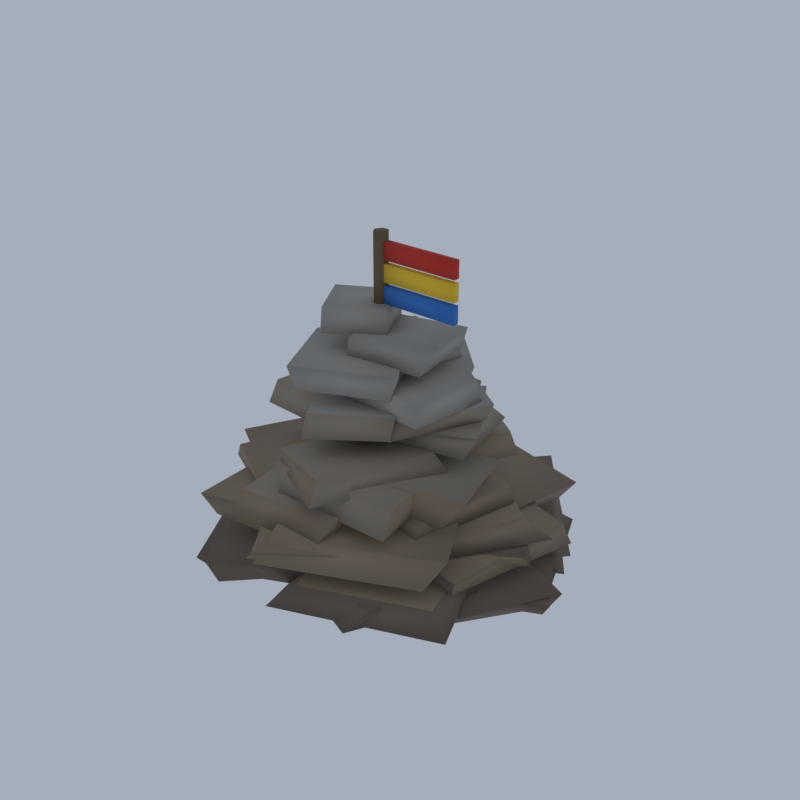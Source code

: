 # Source: HM08_01_cairn_shrine_01.blend  (saved by Blender 5.2.45; exported with 4.5.12 LTS)
import bpy
from mathutils import Matrix  # noqa: F401  (used for matrix-valued properties, if any)

bpy.ops.wm.read_factory_settings(use_empty=True)
scene = bpy.context.scene
scene.name = 'Scene'

# ---- collections
col_collection = bpy.data.collections.new('Collection'); scene.collection.children.link(col_collection)

# ---- materials (node trees are filled in below, after node groups)
mat_vc_timber_wood = bpy.data.materials.new('vc_timber|Wood')
mat_vc_timber_wood.diffuse_color = (0.1636, 0.1062, 0.05819, 1.0)
mat_vc_f_blue_fabric = bpy.data.materials.new('vc_f_blue|Fabric')
mat_vc_f_blue_fabric.diffuse_color = (0.04145, 0.1905, 0.586, 1.0)
mat_vc_f_red_fabric = bpy.data.materials.new('vc_f_red|Fabric')
mat_vc_f_red_fabric.diffuse_color = (0.586, 0.04145, 0.02776, 1.0)
mat_vc_f_yellow_fabric = bpy.data.materials.new('vc_f_yellow|Fabric')
mat_vc_f_yellow_fabric.diffuse_color = (0.8751, 0.586, 0.04145, 1.0)
mat_vc_f_rock_b_slate = bpy.data.materials.new('vc_f_rock_b|Slate')
mat_vc_f_rock_b_slate.diffuse_color = (0.1835, 0.139, 0.1062, 1.0)
mat_vc_f_rock_c_cobblestone = bpy.data.materials.new('vc_f_rock_c|Cobblestone')
mat_vc_f_rock_c_cobblestone.diffuse_color = (0.2932, 0.2195, 0.1511, 1.0)
mat_vc_f_rock_w_cobblestone = bpy.data.materials.new('vc_f_rock_w|Cobblestone')
mat_vc_f_rock_w_cobblestone.diffuse_color = (0.3112, 0.259, 0.1975, 1.0)
mat_vc_f_rock_l_cobblestone = bpy.data.materials.new('vc_f_rock_l|Cobblestone')
mat_vc_f_rock_l_cobblestone.diffuse_color = (0.3686, 0.3489, 0.3112, 1.0)

# ---- material node trees
mat_vc_timber_wood.use_nodes = True; mat_vc_timber_wood.node_tree.nodes.clear()
_N = mat_vc_timber_wood.node_tree.nodes; _L = mat_vc_timber_wood.node_tree.links
n0 = _N.new('ShaderNodeBsdfPrincipled'); n0.name = 'Principled BSDF'; n0.location = (-200, 100)
n0.inputs[0].default_value = (0.1636, 0.1062, 0.05819, 1.0)
n0.inputs[2].default_value = 0.9
n0.inputs[10].default_value = 0.005
n1 = _N.new('ShaderNodeOutputMaterial'); n1.name = 'Material Output'; n1.location = (200, 100)
_L.new(n0.outputs[0], n1.inputs[0])
n1.is_active_output = True
mat_vc_f_blue_fabric.use_nodes = True; mat_vc_f_blue_fabric.node_tree.nodes.clear()
_N = mat_vc_f_blue_fabric.node_tree.nodes; _L = mat_vc_f_blue_fabric.node_tree.links
n0 = _N.new('ShaderNodeBsdfPrincipled'); n0.name = 'Principled BSDF'; n0.location = (-200, 100)
n0.inputs[0].default_value = (0.04145, 0.1905, 0.586, 1.0)
n0.inputs[2].default_value = 1.0
n0.inputs[10].default_value = 0.005
n1 = _N.new('ShaderNodeOutputMaterial'); n1.name = 'Material Output'; n1.location = (200, 100)
_L.new(n0.outputs[0], n1.inputs[0])
n1.is_active_output = True
mat_vc_f_red_fabric.use_nodes = True; mat_vc_f_red_fabric.node_tree.nodes.clear()
_N = mat_vc_f_red_fabric.node_tree.nodes; _L = mat_vc_f_red_fabric.node_tree.links
n0 = _N.new('ShaderNodeBsdfPrincipled'); n0.name = 'Principled BSDF'; n0.location = (-200, 100)
n0.inputs[0].default_value = (0.586, 0.04145, 0.02776, 1.0)
n0.inputs[2].default_value = 1.0
n0.inputs[10].default_value = 0.005
n1 = _N.new('ShaderNodeOutputMaterial'); n1.name = 'Material Output'; n1.location = (200, 100)
_L.new(n0.outputs[0], n1.inputs[0])
n1.is_active_output = True
mat_vc_f_yellow_fabric.use_nodes = True; mat_vc_f_yellow_fabric.node_tree.nodes.clear()
_N = mat_vc_f_yellow_fabric.node_tree.nodes; _L = mat_vc_f_yellow_fabric.node_tree.links
n0 = _N.new('ShaderNodeBsdfPrincipled'); n0.name = 'Principled BSDF'; n0.location = (-200, 100)
n0.inputs[0].default_value = (0.8751, 0.586, 0.04145, 1.0)
n0.inputs[2].default_value = 1.0
n0.inputs[10].default_value = 0.005
n1 = _N.new('ShaderNodeOutputMaterial'); n1.name = 'Material Output'; n1.location = (200, 100)
_L.new(n0.outputs[0], n1.inputs[0])
n1.is_active_output = True
mat_vc_f_rock_b_slate.use_nodes = True; mat_vc_f_rock_b_slate.node_tree.nodes.clear()
_N = mat_vc_f_rock_b_slate.node_tree.nodes; _L = mat_vc_f_rock_b_slate.node_tree.links
n0 = _N.new('ShaderNodeBsdfPrincipled'); n0.name = 'Principled BSDF'; n0.location = (-200, 100)
n0.inputs[0].default_value = (0.1835, 0.139, 0.1062, 1.0)
n0.inputs[2].default_value = 0.93
n0.inputs[10].default_value = 0.005
n1 = _N.new('ShaderNodeOutputMaterial'); n1.name = 'Material Output'; n1.location = (200, 100)
_L.new(n0.outputs[0], n1.inputs[0])
n1.is_active_output = True
mat_vc_f_rock_c_cobblestone.use_nodes = True; mat_vc_f_rock_c_cobblestone.node_tree.nodes.clear()
_N = mat_vc_f_rock_c_cobblestone.node_tree.nodes; _L = mat_vc_f_rock_c_cobblestone.node_tree.links
n0 = _N.new('ShaderNodeBsdfPrincipled'); n0.name = 'Principled BSDF'; n0.location = (-200, 100)
n0.inputs[0].default_value = (0.2932, 0.2195, 0.1511, 1.0)
n0.inputs[2].default_value = 0.92
n0.inputs[10].default_value = 0.005
n1 = _N.new('ShaderNodeOutputMaterial'); n1.name = 'Material Output'; n1.location = (200, 100)
_L.new(n0.outputs[0], n1.inputs[0])
n1.is_active_output = True
mat_vc_f_rock_w_cobblestone.use_nodes = True; mat_vc_f_rock_w_cobblestone.node_tree.nodes.clear()
_N = mat_vc_f_rock_w_cobblestone.node_tree.nodes; _L = mat_vc_f_rock_w_cobblestone.node_tree.links
n0 = _N.new('ShaderNodeBsdfPrincipled'); n0.name = 'Principled BSDF'; n0.location = (-200, 100)
n0.inputs[0].default_value = (0.3112, 0.259, 0.1975, 1.0)
n0.inputs[2].default_value = 0.93
n0.inputs[10].default_value = 0.005
n1 = _N.new('ShaderNodeOutputMaterial'); n1.name = 'Material Output'; n1.location = (200, 100)
_L.new(n0.outputs[0], n1.inputs[0])
n1.is_active_output = True
mat_vc_f_rock_l_cobblestone.use_nodes = True; mat_vc_f_rock_l_cobblestone.node_tree.nodes.clear()
_N = mat_vc_f_rock_l_cobblestone.node_tree.nodes; _L = mat_vc_f_rock_l_cobblestone.node_tree.links
n0 = _N.new('ShaderNodeBsdfPrincipled'); n0.name = 'Principled BSDF'; n0.location = (-200, 100)
n0.inputs[0].default_value = (0.3686, 0.3489, 0.3112, 1.0)
n0.inputs[2].default_value = 0.92
n0.inputs[10].default_value = 0.005
n1 = _N.new('ShaderNodeOutputMaterial'); n1.name = 'Material Output'; n1.location = (200, 100)
_L.new(n0.outputs[0], n1.inputs[0])
n1.is_active_output = True

# ---- world
world_world = bpy.data.worlds.new('World'); scene.world = world_world
world_world.use_nodes = True; world_world.node_tree.nodes.clear()
_N = world_world.node_tree.nodes; _L = world_world.node_tree.links
n0 = _N.new('ShaderNodeOutputWorld'); n0.name = 'World Output'; n0.location = (200, 100)
n1 = _N.new('ShaderNodeBackground'); n1.name = 'Background'; n1.location = (-200, 100)
n1.inputs[0].default_value = (0.42, 0.47, 0.55, 1.0)
n1.inputs[1].default_value = 0.9
_L.new(n1.outputs[0], n0.inputs[0])
n0.is_active_output = True
world_world.color = (0.05088, 0.05088, 0.05088)
world_world.sun_shadow_jitter_overblur = 0.0

# ---- meshes
me_cairn_shrine = bpy.data.meshes.new('cairn_shrine')
me_cairn_shrine.from_pydata([(0.1067, -0.745, 9.794), (0.1067, -0.745, 12.4), (-0.02438, -0.5181, 9.794), (-0.02438, -0.5181, 12.4), (-0.2866, -0.5181, 9.794), (-0.2866, -0.5181, 12.4), (-0.4177, -0.745, 9.794), (-0.4177, -0.745, 12.4), (-0.2866, -0.9718, 9.794), (-0.2866, -0.9718, 12.4), (-0.02438, -0.9718, 9.794), (-0.02438, -0.9718, 12.4), (0.0318, -0.6327, 10.62), (2.841, -0.6327, 10.62), (2.841, -0.8573, 10.62), (0.0318, -0.8573, 10.62), (0.0318, -0.6327, 10.01), (2.841, -0.6327, 10.01), (2.841, -0.8573, 10.01), (0.0318, -0.8573, 10.01), (0.0318, -0.6327, 12.1), (2.841, -0.6327, 12.1), (2.841, -0.8573, 12.1), (0.0318, -0.8573, 12.1), (0.0318, -0.6327, 11.49), (2.841, -0.6327, 11.49), (2.841, -0.8573, 11.49), (0.0318, -0.8573, 11.49), (0.0318, -0.8573, 10.75), (2.841, -0.8573, 10.75), (2.841, -0.6327, 10.75), (0.0318, -0.6327, 10.75), (0.0318, -0.8573, 11.36), (2.841, -0.8573, 11.36), (2.841, -0.6327, 11.36), (0.0318, -0.6327, 11.36), (1.608, -4.136, 0.08635), (-3.954, -1.508, 0.05974), (-1.959, 2.674, 0.09555), (4.013, -0.4057, 0.07138), (1.777, -4.637, 0.6476), (3.562, 0.307, 0.6974), (-1.374, 2.712, 0.7321), (-3.997, -0.7443, 0.7007), (0.6542, -2.471, 0.7632), (-3.173, 2.593, 0.8288), (1.73, 6.27, 0.834), (5.539, 2.737, 0.7623), (0.9588, -1.789, 1.544), (5.591, 1.51, 1.626), (1.906, 7.0, 1.625), (-2.166, 2.684, 1.545), (-0.5999, -1.753, 1.506), (-6.448, -0.6302, 1.492), (-5.324, 4.865, 1.488), (1.124, 2.947, 1.499), (-0.6525, -1.414, 2.157), (0.6539, 3.646, 2.15), (-5.283, 4.208, 2.23), (-5.675, -0.7149, 2.236), (0.006682, -6.723, 1.451), (-1.075, -1.711, 1.431), (3.74, -0.06739, 1.455), (5.649, -4.636, 1.537), (4.871, -4.328, 2.239), (0.7496, -6.071, 2.263), (3.591, 0.7089, 2.342), (-0.7967, -0.7407, 2.303), (-3.427, -3.973, 0.1205), (-3.974, 2.115, 0.02488), (3.047, 2.3, 0.02086), (3.536, -3.217, 0.04299), (-2.996, -4.391, 0.7627), (3.515, -4.112, 0.72), (2.693, 2.766, 0.7408), (-4.168, 2.499, 0.6936), (-2.508, -3.623, 0.04488), (-2.828, 1.619, 0.01887), (2.227, 1.772, 0.003357), (1.771, -3.383, 0.0), (-2.303, -3.397, 0.7149), (2.365, -3.642, 0.733), (2.518, 1.958, 0.7827), (-2.356, 2.339, 0.6673), (1.838, -4.474, 0.09935), (-3.685, -2.181, 0.1135), (-2.942, 2.406, 0.09488), (3.276, 1.499, 0.02117), (1.54, -4.373, 0.7293), (4.024, 0.7791, 0.6879), (-2.269, 2.801, 0.6273), (-4.309, -2.704, 0.6314), (-2.03, -3.407, 0.0219), (-3.026, 0.4255, 0.02455), (1.653, 1.911, 0.0435), (2.576, -2.097, 0.08073), (-1.522, -3.826, 0.6739), (2.704, -2.092, 0.7204), (1.223, 2.297, 0.7717), (-3.198, 0.1155, 0.7609), (3.987, -3.796, 0.7583), (-0.2154, -2.077, 0.7519), (2.364, 2.358, 0.6961), (6.484, -0.07993, 0.6816), (4.613, -4.412, 1.604), (7.0, -0.2027, 1.525), (2.104, 1.983, 1.614), (0.09033, -1.337, 1.634), (1.332, -3.242, 0.7817), (-0.4668, 1.817, 0.7453), (4.352, 4.789, 0.7787), (6.619, -0.7144, 0.812), (1.718, -3.841, 1.431), (7.0, -0.9342, 1.442), (4.061, 4.063, 1.379), (-0.301, 2.017, 1.381), (-1.392, -1.212, 0.7851), (-5.663, 1.029, 0.7051), (-1.789, 6.718, 0.8078), (1.972, 3.539, 0.8198), (-1.185, -1.367, 1.485), (1.615, 3.304, 1.375), (-1.46, 5.61, 1.387), (-5.1, 2.045, 1.494), (0.5702, -1.635, 0.7755), (-2.567, 3.283, 0.6902), (2.603, 6.364, 0.7181), (5.907, 1.755, 0.7076), (-0.4776, -1.673, 1.587), (5.333, 1.798, 1.528), (2.168, 6.169, 1.544), (-2.824, 3.436, 1.586), (-2.471, -6.389, 1.431), (-5.411, -1.552, 1.391), (-1.764, 1.03, 1.41), (1.313, -4.599, 1.427), (-2.907, -7.0, 2.166), (1.566, -4.502, 2.108), (-1.322, 0.288, 2.063), (-5.771, -1.817, 2.164), (1.956, -3.63, 2.173), (-0.7493, 0.1956, 2.187), (3.374, 2.477, 2.215), (5.78, -0.347, 2.142), (1.497, -3.398, 2.781), (5.896, -0.8892, 2.786), (3.946, 2.789, 2.745), (-0.8424, 0.004973, 2.793), (-1.676, -3.492, 2.162), (-6.104, -1.209, 2.154), (-4.288, 2.795, 2.073), (0.2389, 0.8249, 2.194), (-4.788, 3.448, 3.014), (0.1854, 1.371, 3.03), (-1.854, -3.592, 2.921), (-7.0, -0.9426, 3.03), (2.812, -6.14, 1.437), (-1.058, -4.579, 1.441), (1.054, -0.03626, 1.432), (4.956, -2.133, 1.491), (3.291, -5.424, 2.103), (4.665, -1.464, 2.07), (1.43, -0.05382, 2.05), (-0.7239, -4.708, 2.114), (-2.091, -6.82, 1.474), (-4.704, -3.502, 1.428), (-1.157, -0.08098, 1.394), (1.332, -3.237, 1.437), (-2.519, -6.992, 2.191), (1.026, -3.326, 2.146), (-1.293, -0.3786, 2.155), (-4.471, -3.636, 2.17), (-0.4047, 4.867, 2.138), (-1.753, -0.2684, 2.077), (-1.057, -0.4625, 2.89), (-0.1642, 5.301, 2.927), (4.801, -3.256, 2.159), (-0.704, -2.638, 2.179), (0.6055, 2.997, 2.176), (6.105, 1.702, 2.099), (0.9608, 3.11, 2.815), (5.735, 1.655, 2.748), (5.017, -3.387, 2.773), (-0.2562, -2.261, 2.747), (-3.255, -2.362, 2.806), (-0.79, -6.688, 2.902), (-0.3035, -6.868, 3.48), (-3.16, -2.753, 3.445), (-0.5094, -6.684, 2.836), (-2.695, -2.929, 2.866), (2.133, -0.4057, 2.88), (4.487, -4.321, 2.774), (-0.0797, -6.251, 3.748), (4.951, -3.673, 3.701), (2.474, 0.7157, 3.617), (-2.39, -2.374, 3.703), (-3.478, -5.499, 2.893), (-4.277, -2.253, 2.903), (1.856, -1.013, 2.8), (1.925, -4.877, 2.87), (-3.881, -5.796, 3.699), (1.386, -4.363, 3.755), (1.215, -0.82, 3.634), (-4.017, -1.928, 3.707), (-2.365, -0.4769, 3.499), (-3.113, 2.807, 3.588), (-0.03041, 3.718, 3.571), (1.538, 0.8217, 3.599), (-2.185, -0.5479, 4.265), (1.632, 0.8353, 4.264), (0.1429, 3.919, 4.283), (-3.485, 2.779, 4.322), (-2.535, -5.66, 3.514), (-2.933, -1.166, 3.597), (0.543, -0.7329, 3.61), (1.207, -5.654, 3.583), (1.401, -4.948, 4.286), (-2.331, -5.246, 4.217), (1.066, -0.3623, 4.337), (-2.779, -1.058, 4.342), (-0.7776, -5.252, 3.546), (-5.039, -3.04, 3.556), (-2.686, 0.1614, 3.529), (0.4678, -1.811, 3.515), (-1.233, -5.076, 4.138), (0.8798, -1.511, 4.119), (-3.213, 0.5075, 4.141), (-4.706, -3.194, 4.16), (-1.226, -4.716, 4.206), (-2.203, -1.559, 4.266), (2.699, -1.389, 4.237), (3.192, -4.65, 4.212), (2.875, -1.112, 5.073), (3.15, -4.086, 5.104), (-1.572, -4.455, 5.138), (-1.975, -1.691, 5.118), (3.176, -3.832, 2.777), (-0.2307, -1.769, 2.808), (1.384, 2.159, 2.884), (6.109, 0.4561, 2.913), (3.301, -3.667, 3.516), (5.181, 0.1618, 3.534), (1.748, 2.651, 3.547), (-0.4598, -1.959, 3.553), (3.344, -3.47, 3.482), (0.08529, -2.583, 3.487), (0.8155, 1.514, 3.551), (4.455, 0.6505, 3.603), (3.564, -3.142, 4.201), (4.219, 0.5876, 4.264), (1.007, 1.983, 4.262), (0.04237, -2.847, 4.323), (1.252, -1.582, 4.214), (-2.305, 0.5341, 4.209), (0.1159, 4.712, 4.159), (3.345, 2.427, 4.208), (2.995, 2.35, 5.053), (0.6537, -1.425, 5.105), (-1.926, 0.9636, 5.037), (0.2511, 4.29, 5.088), (-1.582, -1.955, 4.957), (-4.038, 1.553, 4.959), (-0.4317, 3.6, 4.851), (1.366, 0.5428, 4.917), (-0.4952, 3.399, 5.67), (1.13, 0.06657, 5.718), (2.675, -1.836, 2.183), (4.28, 3.724, 2.175), (3.547, -1.472, 2.952), (4.797, 4.03, 2.902), (0.75, -0.05704, 2.866), (3.405, -4.696, 2.861), (3.402, -4.257, 3.433), (1.003, -0.4185, 3.454), (0.1258, -3.853, 4.211), (-0.5039, -1.159, 4.274), (3.518, 0.4223, 4.286), (4.088, -2.835, 4.168), (4.71, -2.5, 5.133), (-0.5211, -3.874, 5.12), (-1.279, -0.9803, 5.015), (3.836, 0.5919, 5.006), (3.179, -1.258, 4.966), (0.2117, 0.1131, 4.884), (0.3919, 0.09874, 5.589), (2.549, -1.359, 5.68), (-1.554, -4.222, 4.936), (-1.564, -4.242, 5.612), (0.8835, -5.484, 4.87), (0.91, -5.053, 5.616), (-0.8181, -1.151, 4.898), (2.583, 1.18, 4.972), (2.151, 0.9822, 5.534), (-0.9768, -1.304, 5.622), (0.362, 4.153, 4.923), (0.8899, 3.844, 5.555), (-2.468, 1.742, 4.96), (-2.815, 1.387, 5.603), (0.2458, -1.741, 5.646), (-0.8486, 1.24, 5.666), (2.852, 2.221, 5.594), (3.598, -1.192, 5.68), (0.552, -2.023, 6.273), (3.751, -0.6795, 6.272), (2.501, 1.696, 6.219), (-0.3814, 1.025, 6.19), (2.657, -2.444, 6.997), (-0.676, -2.257, 6.952), (0.1413, 0.3528, 7.067), (3.091, 0.4614, 6.952), (-0.4248, -2.049, 7.85), (0.02269, 0.9173, 7.823), (0.2471, -1.804, 7.021), (-1.841, 0.02584, 7.032), (0.5837, 2.624, 7.058), (2.169, 0.7836, 7.072), (-1.689, 0.5681, 7.691), (0.655, 2.737, 7.761), (0.3614, -1.583, 7.663), (-2.092, -1.4, 5.693), (-4.143, 2.01, 5.826), (-1.388, -0.5809, 5.6), (-1.608, 3.025, 5.663), (1.157, 2.991, 5.558), (1.627, -0.9812, 5.686), (-1.569, -0.7398, 6.387), (1.396, -0.8762, 6.275), (1.431, 2.737, 6.349), (-1.776, 3.032, 6.376), (-0.5229, -4.273, 6.322), (-1.814, -2.175, 6.356), (0.8505, -0.509, 6.316), (1.767, -2.636, 6.328), (1.943, -2.555, 7.191), (-0.6489, -3.875, 7.055), (0.4857, -0.7535, 7.165), (-1.678, -2.043, 7.052), (-0.3984, -2.487, 5.655), (-4.197, -2.149, 5.597), (-3.936, 1.492, 5.664), (0.03039, 1.176, 5.683), (-0.6032, -2.148, 6.333), (0.148, 1.152, 6.339), (-3.576, 1.755, 6.319), (-4.165, -1.714, 6.336), (1.711, -2.609, 6.267), (-0.6859, -0.9573, 6.313), (0.4406, 2.106, 6.347), (3.219, 0.5601, 6.301), (3.53, 0.5185, 6.993), (1.682, -2.512, 6.877), (0.8654, 2.441, 6.979), (-0.7072, -0.5408, 6.878), (2.691, -2.571, 7.835), (2.948, 0.2358, 7.808), (2.343, 1.018, 7.781), (-0.4571, -2.129, 8.432), (-0.824, 0.5877, 8.469), (1.788, 1.036, 8.348), (2.153, -1.633, 8.333), (-0.3269, -2.176, 9.177), (2.454, -1.357, 9.182), (2.018, 1.024, 9.13), (-1.03, 0.2956, 9.135), (-1.207, -3.785, 7.678), (-2.742, -1.307, 7.673), (0.6608, 0.2727, 7.711), (1.68, -2.518, 7.67), (-1.322, -3.985, 8.541), (1.787, -2.205, 8.413), (-0.0338, 0.2363, 8.491), (-2.746, -1.083, 8.496), (-1.381, -2.358, 9.097), (-2.487, -0.1695, 9.18), (-0.3762, 0.5322, 9.115), (0.4739, -1.24, 9.09), (-1.472, -2.16, 9.923), (0.4534, -1.171, 10.04), (-0.3632, 0.5587, 9.989), (-2.412, -0.4949, 9.965), (0.6451, -1.177, 7.665), (-1.773, -0.2114, 7.685), (-0.9453, 2.512, 7.775), (1.489, 1.501, 7.696), (0.5994, -1.6, 8.377), (1.797, 0.9302, 8.383), (-0.9953, 2.063, 8.395), (-1.863, -0.1164, 8.373)], [], [(10, 8, 6, 4, 2, 0), (1, 3, 5, 7, 9, 11), (0, 2, 3, 1), (2, 4, 5, 3), (4, 6, 7, 5), (6, 8, 9, 7), (8, 10, 11, 9), (10, 0, 1, 11), (16, 19, 15, 12), (17, 16, 12, 13), (18, 17, 13, 14), (19, 18, 14, 15), (15, 14, 13, 12), (19, 16, 17, 18), (24, 27, 23, 20), (25, 24, 20, 21), (26, 25, 21, 22), (27, 26, 22, 23), (23, 22, 21, 20), (27, 24, 25, 26), (28, 31, 30, 29), (32, 33, 34, 35), (28, 29, 33, 32), (29, 30, 34, 33), (30, 31, 35, 34), (31, 28, 32, 35), (36, 37, 38, 39), (40, 41, 42, 43), (36, 39, 41, 40), (39, 38, 42, 41), (38, 37, 43, 42), (37, 36, 40, 43), (44, 45, 46, 47), (48, 49, 50, 51), (44, 47, 49, 48), (47, 46, 50, 49), (46, 45, 51, 50), (45, 44, 48, 51), (52, 53, 54, 55), (56, 57, 58, 59), (52, 55, 57, 56), (55, 54, 58, 57), (54, 53, 59, 58), (53, 52, 56, 59), (60, 61, 62, 63), (60, 63, 64, 65), (63, 62, 66, 64), (62, 61, 67, 66), (61, 60, 65, 67), (68, 69, 70, 71), (72, 73, 74, 75), (68, 71, 73, 72), (71, 70, 74, 73), (70, 69, 75, 74), (69, 68, 72, 75), (76, 77, 78, 79), (80, 81, 82, 83), (76, 79, 81, 80), (79, 78, 82, 81), (78, 77, 83, 82), (77, 76, 80, 83), (84, 85, 86, 87), (88, 89, 90, 91), (84, 87, 89, 88), (87, 86, 90, 89), (86, 85, 91, 90), (85, 84, 88, 91), (92, 93, 94, 95), (96, 97, 98, 99), (92, 95, 97, 96), (95, 94, 98, 97), (94, 93, 99, 98), (93, 92, 96, 99), (100, 101, 102, 103), (104, 105, 106, 107), (100, 103, 105, 104), (103, 102, 106, 105), (102, 101, 107, 106), (101, 100, 104, 107), (108, 109, 110, 111), (112, 113, 114, 115), (108, 111, 113, 112), (111, 110, 114, 113), (110, 109, 115, 114), (109, 108, 112, 115), (116, 117, 118, 119), (120, 121, 122, 123), (116, 119, 121, 120), (119, 118, 122, 121), (118, 117, 123, 122), (117, 116, 120, 123), (124, 125, 126, 127), (128, 129, 130, 131), (124, 127, 129, 128), (127, 126, 130, 129), (126, 125, 131, 130), (125, 124, 128, 131), (132, 133, 134, 135), (136, 137, 138, 139), (132, 135, 137, 136), (135, 134, 138, 137), (134, 133, 139, 138), (133, 132, 136, 139), (140, 141, 142, 143), (144, 145, 146, 147), (143, 142, 146, 145), (141, 140, 144, 147), (148, 149, 150, 151), (151, 150, 152, 153), (149, 148, 154, 155), (156, 157, 158, 159), (160, 161, 162, 163), (156, 159, 161, 160), (159, 158, 162, 161), (158, 157, 163, 162), (157, 156, 160, 163), (164, 165, 166, 167), (168, 169, 170, 171), (164, 167, 169, 168), (167, 166, 170, 169), (166, 165, 171, 170), (165, 164, 168, 171), (172, 173, 174, 175), (176, 177, 178, 179), (179, 178, 180, 181), (177, 176, 182, 183), (184, 185, 186, 187), (65, 64, 66, 67), (188, 189, 190, 191), (192, 193, 194, 195), (188, 191, 193, 192), (191, 190, 194, 193), (190, 189, 195, 194), (189, 188, 192, 195), (196, 197, 198, 199), (200, 201, 202, 203), (196, 199, 201, 200), (199, 198, 202, 201), (198, 197, 203, 202), (197, 196, 200, 203), (204, 205, 206, 207), (208, 209, 210, 211), (204, 207, 209, 208), (207, 206, 210, 209), (206, 205, 211, 210), (205, 204, 208, 211), (212, 213, 214, 215), (212, 215, 216, 217), (215, 214, 218, 216), (214, 213, 219, 218), (213, 212, 217, 219), (220, 221, 222, 223), (224, 225, 226, 227), (220, 223, 225, 224), (223, 222, 226, 225), (222, 221, 227, 226), (221, 220, 224, 227), (228, 229, 230, 231), (231, 230, 232, 233), (229, 228, 234, 235), (140, 143, 145, 144), (142, 141, 147, 146), (154, 153, 152, 155), (148, 151, 153, 154), (150, 149, 155, 152), (236, 237, 238, 239), (240, 241, 242, 243), (236, 239, 241, 240), (239, 238, 242, 241), (238, 237, 243, 242), (237, 236, 240, 243), (244, 245, 246, 247), (248, 249, 250, 251), (244, 247, 249, 248), (247, 246, 250, 249), (246, 245, 251, 250), (245, 244, 248, 251), (252, 253, 254, 255), (252, 255, 256, 257), (254, 253, 258, 259), (260, 261, 262, 263), (263, 262, 264, 265), (266, 173, 172, 267), (268, 269, 175, 174), (266, 267, 269, 268), (267, 172, 175, 269), (173, 266, 268, 174), (182, 181, 180, 183), (176, 179, 181, 182), (178, 177, 183, 180), (185, 184, 270, 271), (186, 272, 273, 187), (185, 271, 272, 186), (271, 270, 273, 272), (270, 184, 187, 273), (274, 275, 276, 277), (274, 277, 278, 279), (276, 275, 280, 281), (275, 274, 279, 280), (282, 283, 284, 285), (283, 286, 287, 284), (286, 288, 289, 287), (290, 291, 292, 293), (291, 294, 295, 292), (294, 296, 297, 295), (217, 216, 218, 219), (234, 233, 232, 235), (228, 231, 233, 234), (230, 229, 235, 232), (298, 299, 300, 301), (302, 303, 304, 305), (298, 301, 303, 302), (301, 300, 304, 303), (300, 299, 305, 304), (299, 298, 302, 305), (306, 307, 308, 309), (308, 307, 310, 311), (312, 313, 314, 315), (314, 313, 316, 317), (313, 312, 318, 316), (257, 256, 259, 258), (255, 254, 259, 256), (253, 252, 257, 258), (319, 265, 264, 320), (260, 263, 265, 319), (262, 261, 320, 264), (261, 260, 319, 320), (321, 322, 323, 324), (325, 326, 327, 328), (321, 324, 326, 325), (324, 323, 327, 326), (323, 322, 328, 327), (322, 321, 325, 328), (329, 330, 331, 332), (329, 332, 333, 334), (332, 331, 335, 333), (331, 330, 336, 335), (330, 329, 334, 336), (279, 278, 281, 280), (277, 276, 281, 278), (288, 286, 283, 282), (289, 285, 284, 287), (288, 282, 285, 289), (290, 296, 294, 291), (293, 292, 295, 297), (296, 290, 293, 297), (337, 338, 339, 340), (341, 342, 343, 344), (337, 340, 342, 341), (340, 339, 343, 342), (339, 338, 344, 343), (338, 337, 341, 344), (345, 346, 347, 348), (345, 348, 349, 350), (348, 347, 351, 349), (347, 346, 352, 351), (346, 345, 350, 352), (353, 354, 311, 310), (306, 309, 354, 353), (309, 308, 311, 354), (307, 306, 353, 310), (318, 355, 317, 316), (312, 315, 355, 318), (315, 314, 317, 355), (356, 357, 358, 359), (360, 361, 362, 363), (356, 359, 361, 360), (359, 358, 362, 361), (358, 357, 363, 362), (357, 356, 360, 363), (334, 333, 335, 336), (364, 365, 366, 367), (368, 369, 370, 371), (364, 367, 369, 368), (367, 366, 370, 369), (366, 365, 371, 370), (365, 364, 368, 371), (372, 373, 374, 375), (376, 377, 378, 379), (372, 375, 377, 376), (375, 374, 378, 377), (374, 373, 379, 378), (373, 372, 376, 379), (350, 349, 351, 352), (380, 381, 382, 383), (384, 385, 386, 387), (380, 383, 385, 384), (383, 382, 386, 385), (382, 381, 387, 386), (381, 380, 384, 387)])
me_cairn_shrine.polygons.foreach_set('use_smooth', [True] * 290)
me_cairn_shrine.polygons.foreach_set('material_index', [0, 0, 0, 0, 0, 0, 0, 0, 1, 1, 1, 1, 1, 1, 2, 2, 2, 2, 2, 2, 3, 3, 3, 3, 3, 3, 4, 4, 4, 4, 4, 4, 4, 4, 4, 4, 4, 4, 4, 4, 4, 4, 4, 4, 4, 4, 4, 4, 4, 4, 4, 4, 4, 4, 4, 4, 4, 4, 4, 4, 4, 4, 4, 4, 4, 4, 4, 4, 4, 4, 4, 4, 4, 4, 4, 4, 4, 4, 4, 4, 4, 4, 4, 4, 4, 4, 4, 4, 4, 4, 4, 4, 4, 4, 4, 4, 4, 4, 4, 4, 4, 4, 4, 4, 4, 4, 4, 4, 4, 4, 4, 4, 4, 4, 4, 4, 4, 4, 4, 4, 4, 4, 4, 4, 4, 4, 4, 5, 5, 5, 5, 5, 5, 5, 5, 5, 5, 5, 5, 5, 5, 5, 5, 5, 5, 5, 5, 5, 5, 5, 5, 5, 5, 5, 5, 5, 5, 5, 5, 5, 5, 5, 5, 5, 5, 5, 5, 5, 5, 5, 5, 5, 5, 5, 5, 5, 5, 5, 5, 5, 5, 5, 5, 5, 5, 5, 5, 5, 5, 5, 5, 5, 5, 5, 5, 5, 5, 5, 5, 5, 5, 5, 5, 5, 5, 6, 6, 6, 6, 6, 6, 6, 6, 6, 6, 6, 6, 6, 6, 6, 6, 6, 6, 6, 6, 6, 6, 6, 6, 6, 6, 6, 6, 6, 6, 6, 6, 6, 6, 6, 6, 6, 6, 6, 6, 6, 6, 6, 6, 6, 6, 6, 6, 6, 6, 6, 6, 7, 7, 7, 7, 7, 7, 7, 7, 7, 7, 7, 7, 7, 7, 7, 7, 7, 7, 7, 7, 7, 7, 7, 7, 7, 7, 7, 7, 7, 7, 7, 7, 7])
_k = set([(0, 1), (0, 2), (0, 10), (1, 3), (1, 11), (2, 3), (2, 4), (3, 5), (4, 5), (4, 6), (5, 7), (6, 7), (6, 8), (7, 9), (8, 9), (8, 10), (9, 11), (10, 11), (12, 13), (12, 15), (12, 16), (13, 14), (13, 17), (14, 15), (14, 18), (15, 19), (16, 17), (16, 19), (17, 18), (18, 19), (20, 21), (20, 23), (20, 24), (21, 22), (21, 25), (22, 23), (22, 26), (23, 27), (24, 25), (24, 27), (25, 26), (26, 27), (28, 29), (28, 31), (28, 32), (29, 30), (29, 33), (30, 31), (30, 34), (31, 35), (32, 33), (32, 35), (33, 34), (34, 35), (36, 37), (36, 39), (36, 40), (37, 38), (37, 43), (38, 39), (38, 42), (39, 41), (40, 41), (40, 43), (41, 42), (42, 43), (44, 45), (44, 47), (44, 48), (45, 46), (45, 51), (46, 47), (46, 50), (47, 49), (48, 49), (48, 51), (49, 50), (50, 51), (52, 53), (52, 55), (52, 56), (53, 54), (53, 59), (54, 55), (54, 58), (55, 57), (56, 57), (56, 59), (57, 58), (58, 59), (60, 61), (60, 63), (60, 65), (61, 62), (61, 67), (62, 63), (62, 66), (63, 64), (64, 65), (64, 66), (65, 67), (66, 67), (68, 69), (68, 71), (68, 72), (69, 70), (69, 75), (70, 71), (70, 74), (71, 73), (72, 73), (72, 75), (73, 74), (74, 75), (76, 77), (76, 79), (76, 80), (77, 78), (77, 83), (78, 79), (78, 82), (79, 81), (80, 81), (80, 83), (81, 82), (82, 83), (84, 85), (84, 87), (84, 88), (85, 86), (85, 91), (86, 87), (86, 90), (87, 89), (88, 89), (88, 91), (89, 90), (90, 91), (92, 93), (92, 95), (92, 96), (93, 94), (93, 99), (94, 95), (94, 98), (95, 97), (96, 97), (96, 99), (97, 98), (98, 99), (100, 101), (100, 103), (100, 104), (101, 102), (101, 107), (102, 103), (102, 106), (103, 105), (104, 105), (104, 107), (105, 106), (106, 107), (108, 109), (108, 111), (108, 112), (109, 110), (109, 115), (110, 111), (110, 114), (111, 113), (112, 113), (112, 115), (113, 114), (114, 115), (116, 117), (116, 119), (116, 120), (117, 118), (117, 123), (118, 119), (118, 122), (119, 121), (120, 121), (120, 123), (121, 122), (122, 123), (124, 125), (124, 127), (124, 128), (125, 126), (125, 131), (126, 127), (126, 130), (127, 129), (128, 129), (128, 131), (129, 130), (130, 131), (132, 133), (132, 135), (132, 136), (133, 134), (133, 139), (134, 135), (134, 138), (135, 137), (136, 137), (136, 139), (137, 138), (138, 139), (140, 141), (140, 143), (140, 144), (141, 142), (141, 147), (142, 143), (142, 146), (143, 145), (144, 145), (144, 147), (145, 146), (146, 147), (148, 149), (148, 151), (148, 154), (149, 150), (149, 155), (150, 151), (150, 152), (151, 153), (152, 153), (152, 155), (153, 154), (154, 155), (156, 157), (156, 159), (156, 160), (157, 158), (157, 163), (158, 159), (158, 162), (159, 161), (160, 161), (160, 163), (161, 162), (162, 163), (164, 165), (164, 167), (164, 168), (165, 166), (165, 171), (166, 167), (166, 170), (167, 169), (168, 169), (168, 171), (169, 170), (170, 171), (172, 173), (172, 175), (172, 267), (173, 174), (173, 266), (174, 175), (174, 268), (175, 269), (176, 177), (176, 179), (176, 182), (177, 178), (177, 183), (178, 179), (178, 180), (179, 181), (180, 181), (180, 183), (181, 182), (182, 183), (184, 185), (184, 187), (184, 270), (185, 186), (185, 271), (186, 187), (186, 272), (187, 273), (188, 189), (188, 191), (188, 192), (189, 190), (189, 195), (190, 191), (190, 194), (191, 193), (192, 193), (192, 195), (193, 194), (194, 195), (196, 197), (196, 199), (196, 200), (197, 198), (197, 203), (198, 199), (198, 202), (199, 201), (200, 201), (200, 203), (201, 202), (202, 203), (204, 205), (204, 207), (204, 208), (205, 206), (205, 211), (206, 207), (206, 210), (207, 209), (208, 209), (208, 211), (209, 210), (210, 211), (212, 213), (212, 215), (212, 217), (213, 214), (213, 219), (214, 215), (214, 218), (215, 216), (216, 217), (216, 218), (217, 219), (218, 219), (220, 221), (220, 223), (220, 224), (221, 222), (221, 227), (222, 223), (222, 226), (223, 225), (224, 225), (224, 227), (225, 226), (226, 227), (228, 229), (228, 231), (228, 234), (229, 230), (229, 235), (230, 231), (230, 232), (231, 233), (232, 233), (232, 235), (233, 234), (234, 235), (236, 237), (236, 239), (236, 240), (237, 238), (237, 243), (238, 239), (238, 242), (239, 241), (240, 241), (240, 243), (241, 242), (242, 243), (244, 245), (244, 247), (244, 248), (245, 246), (245, 251), (246, 247), (246, 250), (247, 249), (248, 249), (248, 251), (249, 250), (250, 251), (252, 253), (252, 255), (252, 257), (253, 254), (253, 258), (254, 255), (254, 259), (255, 256), (256, 257), (256, 259), (257, 258), (258, 259), (260, 261), (260, 263), (260, 319), (261, 262), (261, 320), (262, 263), (262, 264), (263, 265), (264, 265), (264, 320), (265, 319), (266, 267), (266, 268), (267, 269), (268, 269), (270, 271), (270, 273), (271, 272), (272, 273), (274, 275), (274, 277), (274, 279), (275, 276), (275, 280), (276, 277), (276, 281), (277, 278), (278, 279), (278, 281), (279, 280), (280, 281), (282, 283), (282, 285), (282, 288), (283, 284), (283, 286), (284, 285), (284, 287), (285, 289), (286, 287), (286, 288), (287, 289), (288, 289), (290, 291), (290, 293), (290, 296), (291, 292), (291, 294), (292, 293), (292, 295), (293, 297), (294, 295), (294, 296), (295, 297), (296, 297), (298, 299), (298, 301), (298, 302), (299, 300), (299, 305), (300, 301), (300, 304), (301, 303), (302, 303), (302, 305), (303, 304), (304, 305), (306, 307), (306, 309), (306, 353), (307, 308), (307, 310), (308, 309), (308, 311), (309, 354), (310, 311), (310, 353), (311, 354), (312, 313), (312, 315), (312, 318), (313, 314), (313, 316), (314, 315), (314, 317), (315, 355), (316, 317), (316, 318), (317, 355), (318, 355), (319, 320), (321, 322), (321, 324), (321, 325), (322, 323), (322, 328), (323, 324), (323, 327), (324, 326), (325, 326), (325, 328), (326, 327), (327, 328), (329, 330), (329, 332), (329, 334), (330, 331), (330, 336), (331, 332), (331, 335), (332, 333), (333, 334), (333, 335), (334, 336), (335, 336), (337, 338), (337, 340), (337, 341), (338, 339), (338, 344), (339, 340), (339, 343), (340, 342), (341, 342), (341, 344), (342, 343), (343, 344), (345, 346), (345, 348), (345, 350), (346, 347), (346, 352), (347, 348), (347, 351), (348, 349), (349, 350), (349, 351), (350, 352), (351, 352), (353, 354), (356, 357), (356, 359), (356, 360), (357, 358), (357, 363), (358, 359), (358, 362), (359, 361), (360, 361), (360, 363), (361, 362), (362, 363), (364, 365), (364, 367), (364, 368), (365, 366), (365, 371), (366, 367), (366, 370), (367, 369), (368, 369), (368, 371), (369, 370), (370, 371), (372, 373), (372, 375), (372, 376), (373, 374), (373, 379), (374, 375), (374, 378), (375, 377), (376, 377), (376, 379), (377, 378), (378, 379), (380, 381), (380, 383), (380, 384), (381, 382), (381, 387), (382, 383), (382, 386), (383, 385), (384, 385), (384, 387), (385, 386), (386, 387)])
me_cairn_shrine.attributes.new('sharp_edge', 'BOOLEAN', 'EDGE').data.foreach_set('value', [ (min(e.vertices), max(e.vertices)) in _k for e in me_cairn_shrine.edges])
me_cairn_shrine.materials.append(mat_vc_timber_wood)
me_cairn_shrine.materials.append(mat_vc_f_blue_fabric)
me_cairn_shrine.materials.append(mat_vc_f_red_fabric)
me_cairn_shrine.materials.append(mat_vc_f_yellow_fabric)
me_cairn_shrine.materials.append(mat_vc_f_rock_b_slate)
me_cairn_shrine.materials.append(mat_vc_f_rock_c_cobblestone)
me_cairn_shrine.materials.append(mat_vc_f_rock_w_cobblestone)
me_cairn_shrine.materials.append(mat_vc_f_rock_l_cobblestone)
me_cairn_shrine.update()

# ---- objects
ob_cairn_shrine = bpy.data.objects.new('cairn_shrine', me_cairn_shrine)

# ---- transforms, parenting, visibility, modifiers, constraints
ob_cairn_shrine.location = (0.0, 0.0, 0.0)

# ---- collection membership
scene.collection.objects.link(ob_cairn_shrine)

# ---- scene / render settings (as saved in the file)
scene.frame_start = 1; scene.frame_end = 250; scene.frame_set(1)
scene.render.engine = 'CYCLES'
scene.render.resolution_x = 420
scene.render.resolution_y = 420
scene.render.bake_bias = 0.0
scene.render.bake_samples = 0
scene.render.compositor_device = 'GPU'
scene.cycles.samples = 24
scene.cycles.adaptive_threshold = 0.05
scene.cycles.max_bounces = 4
scene.cycles.diffuse_bounces = 2
scene.cycles.glossy_bounces = 2
scene.cycles.transmission_bounces = 2
scene.cycles.transparent_max_bounces = 4
scene.eevee.taa_render_samples = 48
scene.eevee.use_volume_custom_range = False
scene.eevee.fast_gi_thickness_near = 0.1
scene.eevee.fast_gi_thickness_far = 0.0
scene.eevee.ray_tracing_options.screen_trace_thickness = 0.1
scene.view_settings.view_transform = 'Standard'
bpy.context.view_layer.update()

# ---- added for rendering (the .blend has no active camera): camera
cam_auto = bpy.data.cameras.new('AutoCamera')
cam_auto.lens = 50.0
cam_auto.sensor_width = 36.0
cam_auto.clip_end = 1000.0
ob_auto_camera = bpy.data.objects.new('AutoCamera', cam_auto)
scene.collection.objects.link(ob_auto_camera)
ob_auto_camera.location = (21.6146, -25.9376, 23.4917)
ob_auto_camera.rotation_euler = (1.09748, -7.21219e-08, 0.694738)
scene.camera = ob_auto_camera
bpy.context.view_layer.update()

